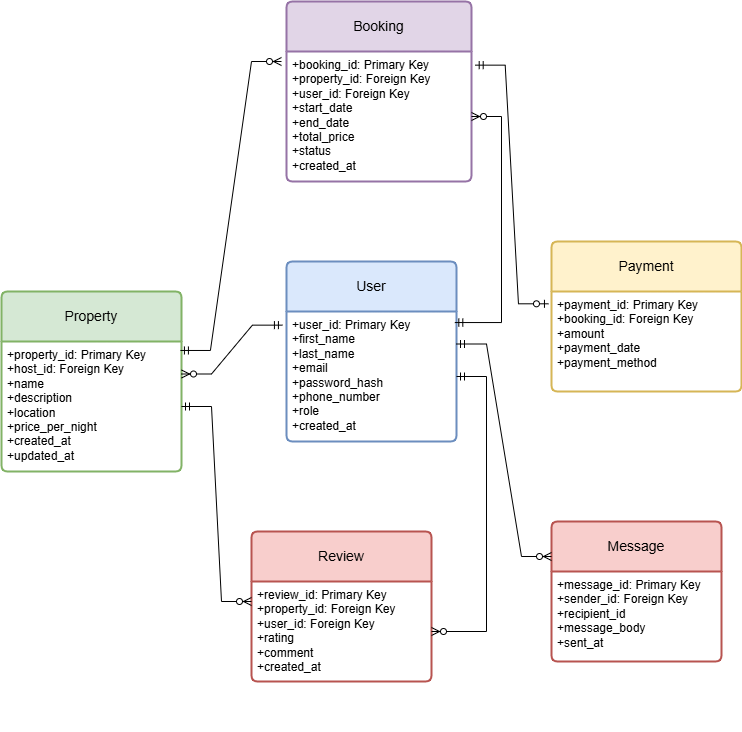

The diagram above was exported from draw.io. Its source (the exported page's mxGraphModel, read from the mxfile embedded in the PNG):
<mxGraphModel dx="786" dy="417" grid="1" gridSize="10" guides="1" tooltips="1" connect="1" arrows="1" fold="1" page="1" pageScale="1" pageWidth="850" pageHeight="1100" math="0" shadow="0">
  <root>
    <mxCell id="0" />
    <mxCell id="1" parent="0" />
    <mxCell id="NPjtwuT-2v9xRRfUWFbs-1" value="User" style="swimlane;childLayout=stackLayout;horizontal=1;startSize=50;horizontalStack=0;rounded=1;fontSize=14;fontStyle=0;strokeWidth=2;resizeParent=0;resizeLast=1;shadow=0;dashed=0;align=center;arcSize=4;whiteSpace=wrap;html=1;fillColor=#dae8fc;strokeColor=#6c8ebf;" parent="1" vertex="1">
      <mxGeometry x="345" y="320" width="170" height="180" as="geometry">
        <mxRectangle x="120" y="120" width="80" height="50" as="alternateBounds" />
      </mxGeometry>
    </mxCell>
    <mxCell id="NPjtwuT-2v9xRRfUWFbs-2" value="+user_id: Primary Key&lt;br&gt;+first_name&lt;br&gt;+last_name&lt;div&gt;+email&lt;/div&gt;&lt;div&gt;+password_hash&lt;/div&gt;&lt;div&gt;+phone_number&lt;/div&gt;&lt;div&gt;+role&lt;/div&gt;&lt;div&gt;+created_at&lt;/div&gt;" style="align=left;strokeColor=none;fillColor=none;spacingLeft=4;spacingRight=4;fontSize=12;verticalAlign=top;resizable=0;rotatable=0;part=1;html=1;whiteSpace=wrap;" parent="NPjtwuT-2v9xRRfUWFbs-1" vertex="1">
      <mxGeometry y="50" width="170" height="130" as="geometry" />
    </mxCell>
    <mxCell id="NPjtwuT-2v9xRRfUWFbs-3" value="Property" style="swimlane;childLayout=stackLayout;horizontal=1;startSize=50;horizontalStack=0;rounded=1;fontSize=14;fontStyle=0;strokeWidth=2;resizeParent=0;resizeLast=1;shadow=0;dashed=0;align=center;arcSize=4;whiteSpace=wrap;html=1;fillColor=#d5e8d4;strokeColor=#82b366;" parent="1" vertex="1">
      <mxGeometry x="60" y="350" width="180" height="180" as="geometry" />
    </mxCell>
    <mxCell id="NPjtwuT-2v9xRRfUWFbs-4" value="+property_id: Primary Key&lt;br&gt;+host_id: Foreign Key&lt;br&gt;+name&lt;div&gt;+description&lt;/div&gt;&lt;div&gt;+location&lt;br&gt;+price_per_night&lt;br&gt;+created_at&lt;br&gt;+updated_at&lt;/div&gt;" style="align=left;strokeColor=none;fillColor=none;spacingLeft=4;spacingRight=4;fontSize=12;verticalAlign=top;resizable=0;rotatable=0;part=1;html=1;whiteSpace=wrap;" parent="NPjtwuT-2v9xRRfUWFbs-3" vertex="1">
      <mxGeometry y="50" width="180" height="130" as="geometry" />
    </mxCell>
    <mxCell id="NPjtwuT-2v9xRRfUWFbs-5" value="Booking" style="swimlane;childLayout=stackLayout;horizontal=1;startSize=50;horizontalStack=0;rounded=1;fontSize=14;fontStyle=0;strokeWidth=2;resizeParent=0;resizeLast=1;shadow=0;dashed=0;align=center;arcSize=4;whiteSpace=wrap;html=1;fillColor=#e1d5e7;strokeColor=#9673a6;" parent="1" vertex="1">
      <mxGeometry x="345" y="60" width="185" height="180" as="geometry" />
    </mxCell>
    <mxCell id="NPjtwuT-2v9xRRfUWFbs-6" value="+booking_id: Primary Key&lt;br&gt;+property_id: Foreign Key&lt;br&gt;+user_id: Foreign Key&lt;br&gt;+start_date&lt;br&gt;+end_date&lt;br&gt;+total_price&lt;br&gt;+status&lt;br&gt;+created_at" style="align=left;strokeColor=none;fillColor=none;spacingLeft=4;spacingRight=4;fontSize=12;verticalAlign=top;resizable=0;rotatable=0;part=1;html=1;whiteSpace=wrap;" parent="NPjtwuT-2v9xRRfUWFbs-5" vertex="1">
      <mxGeometry y="50" width="185" height="130" as="geometry" />
    </mxCell>
    <mxCell id="NPjtwuT-2v9xRRfUWFbs-9" value="Payment" style="swimlane;childLayout=stackLayout;horizontal=1;startSize=50;horizontalStack=0;rounded=1;fontSize=14;fontStyle=0;strokeWidth=2;resizeParent=0;resizeLast=1;shadow=0;dashed=0;align=center;arcSize=4;whiteSpace=wrap;html=1;fillColor=#fff2cc;strokeColor=#d6b656;" parent="1" vertex="1">
      <mxGeometry x="610" y="300" width="190" height="150" as="geometry" />
    </mxCell>
    <mxCell id="NPjtwuT-2v9xRRfUWFbs-10" value="+payment_id: Primary Key&lt;br&gt;+booking_id: Foreign Key&lt;br&gt;+amount&lt;br&gt;+payment_date&lt;br&gt;+payment_method" style="align=left;strokeColor=none;fillColor=none;spacingLeft=4;spacingRight=4;fontSize=12;verticalAlign=top;resizable=0;rotatable=0;part=1;html=1;whiteSpace=wrap;" parent="NPjtwuT-2v9xRRfUWFbs-9" vertex="1">
      <mxGeometry y="50" width="190" height="100" as="geometry" />
    </mxCell>
    <mxCell id="NPjtwuT-2v9xRRfUWFbs-12" value="Review" style="swimlane;childLayout=stackLayout;horizontal=1;startSize=50;horizontalStack=0;rounded=1;fontSize=14;fontStyle=0;strokeWidth=2;resizeParent=0;resizeLast=1;shadow=0;dashed=0;align=center;arcSize=4;whiteSpace=wrap;html=1;fillColor=#f8cecc;strokeColor=#b85450;" parent="1" vertex="1">
      <mxGeometry x="310" y="590" width="180" height="150" as="geometry" />
    </mxCell>
    <mxCell id="NPjtwuT-2v9xRRfUWFbs-13" value="+review_id: Primary Key&lt;br&gt;+property_id: Foreign Key&lt;br&gt;+user_id: Foreign Key&lt;br&gt;+rating&lt;br&gt;+comment&lt;br&gt;+created_at&lt;br&gt;&lt;div&gt;&lt;br&gt;&lt;/div&gt;&lt;div&gt;&lt;br&gt;&lt;/div&gt;&lt;div&gt;&lt;br&gt;&lt;/div&gt;&lt;div&gt;&lt;br&gt;&lt;/div&gt;" style="align=left;strokeColor=none;fillColor=none;spacingLeft=4;spacingRight=4;fontSize=12;verticalAlign=top;resizable=0;rotatable=0;part=1;html=1;whiteSpace=wrap;" parent="NPjtwuT-2v9xRRfUWFbs-12" vertex="1">
      <mxGeometry y="50" width="180" height="100" as="geometry" />
    </mxCell>
    <mxCell id="NPjtwuT-2v9xRRfUWFbs-14" value="Message" style="swimlane;childLayout=stackLayout;horizontal=1;startSize=50;horizontalStack=0;rounded=1;fontSize=14;fontStyle=0;strokeWidth=2;resizeParent=0;resizeLast=1;shadow=0;dashed=0;align=center;arcSize=4;whiteSpace=wrap;html=1;fillColor=#f8cecc;strokeColor=#b85450;" parent="1" vertex="1">
      <mxGeometry x="610" y="580" width="170" height="140" as="geometry" />
    </mxCell>
    <mxCell id="NPjtwuT-2v9xRRfUWFbs-15" value="+message_id: Primary Key&lt;br&gt;+sender_id: Foreign Key&lt;br&gt;+recipient_id&lt;div&gt;+message_body&lt;br&gt;+sent_at&lt;/div&gt;" style="align=left;strokeColor=none;fillColor=none;spacingLeft=4;spacingRight=4;fontSize=12;verticalAlign=top;resizable=0;rotatable=0;part=1;html=1;whiteSpace=wrap;" parent="NPjtwuT-2v9xRRfUWFbs-14" vertex="1">
      <mxGeometry y="50" width="170" height="90" as="geometry" />
    </mxCell>
    <mxCell id="NPjtwuT-2v9xRRfUWFbs-18" value="" style="edgeStyle=entityRelationEdgeStyle;fontSize=12;html=1;endArrow=ERzeroToMany;startArrow=ERmandOne;rounded=0;entryX=1;entryY=0.25;entryDx=0;entryDy=0;exitX=-0.024;exitY=0.105;exitDx=0;exitDy=0;exitPerimeter=0;" parent="1" source="NPjtwuT-2v9xRRfUWFbs-2" target="NPjtwuT-2v9xRRfUWFbs-4" edge="1">
      <mxGeometry width="100" height="100" relative="1" as="geometry">
        <mxPoint x="270" y="500" as="sourcePoint" />
        <mxPoint x="280" y="440" as="targetPoint" />
        <Array as="points">
          <mxPoint x="330" y="380" />
          <mxPoint x="280" y="440" />
        </Array>
      </mxGeometry>
    </mxCell>
    <mxCell id="NPjtwuT-2v9xRRfUWFbs-19" value="" style="edgeStyle=entityRelationEdgeStyle;fontSize=12;html=1;endArrow=ERzeroToMany;startArrow=ERmandOne;rounded=0;exitX=0.994;exitY=0.069;exitDx=0;exitDy=0;exitPerimeter=0;" parent="1" source="NPjtwuT-2v9xRRfUWFbs-4" edge="1">
      <mxGeometry width="100" height="100" relative="1" as="geometry">
        <mxPoint x="240" y="390" as="sourcePoint" />
        <mxPoint x="340" y="120" as="targetPoint" />
      </mxGeometry>
    </mxCell>
    <mxCell id="NPjtwuT-2v9xRRfUWFbs-21" value="" style="edgeStyle=entityRelationEdgeStyle;fontSize=12;html=1;endArrow=ERzeroToOne;startArrow=ERmandOne;rounded=0;exitX=1.02;exitY=0.105;exitDx=0;exitDy=0;exitPerimeter=0;entryX=-0.016;entryY=0.123;entryDx=0;entryDy=0;entryPerimeter=0;" parent="1" source="NPjtwuT-2v9xRRfUWFbs-6" target="NPjtwuT-2v9xRRfUWFbs-10" edge="1">
      <mxGeometry width="100" height="100" relative="1" as="geometry">
        <mxPoint x="610" y="270" as="sourcePoint" />
        <mxPoint x="710" y="170" as="targetPoint" />
        <Array as="points">
          <mxPoint x="600" y="240" />
          <mxPoint x="607" y="240" />
        </Array>
      </mxGeometry>
    </mxCell>
    <mxCell id="NPjtwuT-2v9xRRfUWFbs-22" value="" style="edgeStyle=entityRelationEdgeStyle;fontSize=12;html=1;endArrow=ERzeroToMany;startArrow=ERmandOne;rounded=0;exitX=1;exitY=0.5;exitDx=0;exitDy=0;" parent="1" source="NPjtwuT-2v9xRRfUWFbs-4" edge="1">
      <mxGeometry width="100" height="100" relative="1" as="geometry">
        <mxPoint x="220" y="560" as="sourcePoint" />
        <mxPoint x="310" y="660" as="targetPoint" />
      </mxGeometry>
    </mxCell>
    <mxCell id="NPjtwuT-2v9xRRfUWFbs-23" value="" style="edgeStyle=entityRelationEdgeStyle;fontSize=12;html=1;endArrow=ERzeroToMany;startArrow=ERmandOne;rounded=0;" parent="1" source="NPjtwuT-2v9xRRfUWFbs-2" target="NPjtwuT-2v9xRRfUWFbs-13" edge="1">
      <mxGeometry width="100" height="100" relative="1" as="geometry">
        <mxPoint x="350" y="550" as="sourcePoint" />
        <mxPoint x="450" y="450" as="targetPoint" />
      </mxGeometry>
    </mxCell>
    <mxCell id="NPjtwuT-2v9xRRfUWFbs-24" value="" style="edgeStyle=entityRelationEdgeStyle;fontSize=12;html=1;endArrow=ERzeroToMany;startArrow=ERmandOne;rounded=0;entryX=0;entryY=0.25;entryDx=0;entryDy=0;exitX=1;exitY=0.25;exitDx=0;exitDy=0;" parent="1" source="NPjtwuT-2v9xRRfUWFbs-2" target="NPjtwuT-2v9xRRfUWFbs-14" edge="1">
      <mxGeometry width="100" height="100" relative="1" as="geometry">
        <mxPoint x="520" y="590" as="sourcePoint" />
        <mxPoint x="620" y="490" as="targetPoint" />
      </mxGeometry>
    </mxCell>
    <mxCell id="NPjtwuT-2v9xRRfUWFbs-25" value="" style="edgeStyle=entityRelationEdgeStyle;fontSize=12;html=1;endArrow=ERzeroToMany;startArrow=ERmandOne;rounded=0;exitX=0.99;exitY=0.085;exitDx=0;exitDy=0;exitPerimeter=0;" parent="1" source="NPjtwuT-2v9xRRfUWFbs-2" target="NPjtwuT-2v9xRRfUWFbs-6" edge="1">
      <mxGeometry width="100" height="100" relative="1" as="geometry">
        <mxPoint x="470" y="340" as="sourcePoint" />
        <mxPoint x="570" y="240" as="targetPoint" />
      </mxGeometry>
    </mxCell>
  </root>
</mxGraphModel>